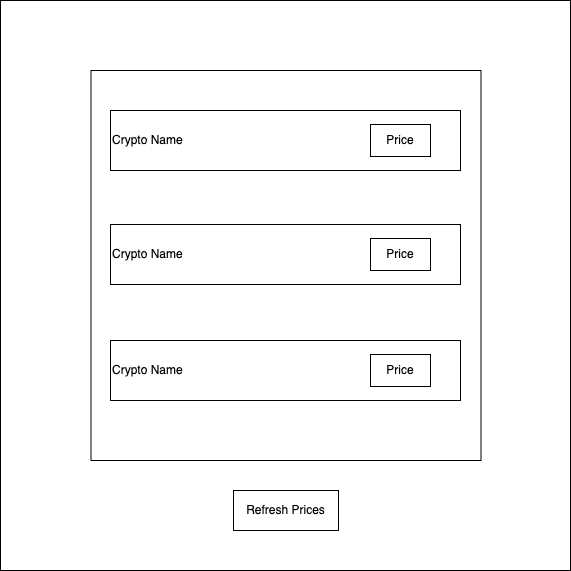

The diagram above was exported from draw.io. Its source (the exported page's mxGraphModel, read from the mxfile embedded in the PNG):
<mxGraphModel dx="1020" dy="587" grid="1" gridSize="10" guides="1" tooltips="1" connect="1" arrows="1" fold="1" page="1" pageScale="1" pageWidth="850" pageHeight="1100" math="0" shadow="0">
  <root>
    <mxCell id="AIIbRXybefTQG-lzgM-I-0" />
    <mxCell id="AIIbRXybefTQG-lzgM-I-1" parent="AIIbRXybefTQG-lzgM-I-0" />
    <mxCell id="AIIbRXybefTQG-lzgM-I-2" value="" style="whiteSpace=wrap;html=1;aspect=fixed;" vertex="1" parent="AIIbRXybefTQG-lzgM-I-1">
      <mxGeometry x="140" y="10" width="570" height="570" as="geometry" />
    </mxCell>
    <mxCell id="1LnyvaSQpdWjwxNDkb8y-0" value="" style="whiteSpace=wrap;html=1;aspect=fixed;" vertex="1" parent="AIIbRXybefTQG-lzgM-I-1">
      <mxGeometry x="230.5" y="80" width="390" height="390" as="geometry" />
    </mxCell>
    <mxCell id="1LnyvaSQpdWjwxNDkb8y-1" value="Crypto Name" style="rounded=0;whiteSpace=wrap;html=1;align=left;" vertex="1" parent="AIIbRXybefTQG-lzgM-I-1">
      <mxGeometry x="250" y="120" width="350" height="60" as="geometry" />
    </mxCell>
    <mxCell id="1LnyvaSQpdWjwxNDkb8y-2" value="Crypto Name" style="rounded=0;whiteSpace=wrap;html=1;align=left;" vertex="1" parent="AIIbRXybefTQG-lzgM-I-1">
      <mxGeometry x="250" y="234" width="350" height="60" as="geometry" />
    </mxCell>
    <mxCell id="1LnyvaSQpdWjwxNDkb8y-3" value="Crypto Name" style="rounded=0;whiteSpace=wrap;html=1;align=left;" vertex="1" parent="AIIbRXybefTQG-lzgM-I-1">
      <mxGeometry x="250" y="350" width="350" height="60" as="geometry" />
    </mxCell>
    <mxCell id="1LnyvaSQpdWjwxNDkb8y-5" value="Price" style="rounded=0;whiteSpace=wrap;html=1;" vertex="1" parent="AIIbRXybefTQG-lzgM-I-1">
      <mxGeometry x="510" y="134" width="60" height="32" as="geometry" />
    </mxCell>
    <mxCell id="1LnyvaSQpdWjwxNDkb8y-6" value="Price" style="rounded=0;whiteSpace=wrap;html=1;" vertex="1" parent="AIIbRXybefTQG-lzgM-I-1">
      <mxGeometry x="510" y="248" width="60" height="32" as="geometry" />
    </mxCell>
    <mxCell id="1LnyvaSQpdWjwxNDkb8y-7" value="Price" style="rounded=0;whiteSpace=wrap;html=1;" vertex="1" parent="AIIbRXybefTQG-lzgM-I-1">
      <mxGeometry x="510" y="364" width="60" height="32" as="geometry" />
    </mxCell>
    <mxCell id="Xtct1GGkqIlZBkgnnZTk-0" value="Refresh Prices" style="rounded=0;whiteSpace=wrap;html=1;" vertex="1" parent="AIIbRXybefTQG-lzgM-I-1">
      <mxGeometry x="373" y="500" width="105" height="40" as="geometry" />
    </mxCell>
  </root>
</mxGraphModel>